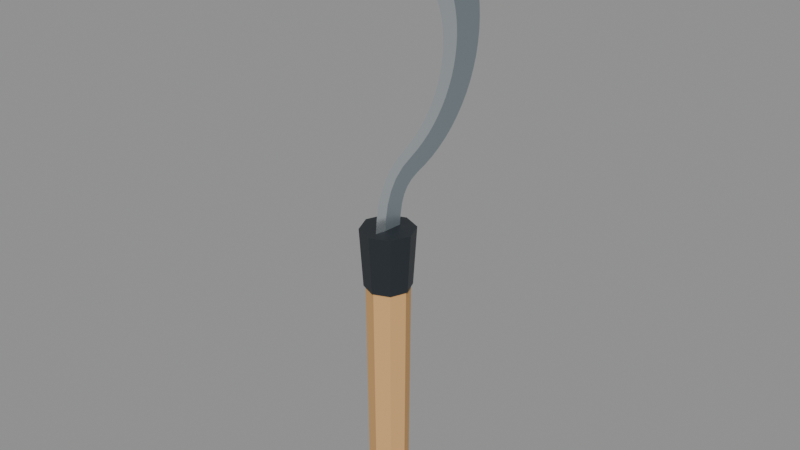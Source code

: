 # Source: Sickle_Round.blend  (saved by Blender 5.3.31; exported with 4.5.12 LTS)
import bpy
from mathutils import Matrix  # noqa: F401  (used for matrix-valued properties, if any)

bpy.ops.wm.read_factory_settings(use_empty=True)
scene = bpy.context.scene
scene.name = 'Scene'

# ---- materials (node trees are filled in below, after node groups)
mat_sickle_woodend = bpy.data.materials.new('Sickle_WoodEnd')
mat_sickle_woodend.diffuse_color = (0.3968, 0.1714, 0.04971, 1.0)
mat_sickle_wood = bpy.data.materials.new('Sickle_Wood')
mat_sickle_wood.diffuse_color = (0.6939, 0.3916, 0.15, 1.0)
mat_sickle_collar = bpy.data.materials.new('Sickle_Collar')
mat_sickle_collar.diffuse_color = (0.04231, 0.05127, 0.06125, 1.0)
mat_sickle_blade = bpy.data.materials.new('Sickle_Blade')
mat_sickle_blade.diffuse_color = (0.3231, 0.3864, 0.4233, 1.0)
mat_sickle_edge = bpy.data.materials.new('Sickle_Edge')
mat_sickle_edge.diffuse_color = (0.6939, 0.7529, 0.7835, 1.0)

# ---- material node trees
mat_sickle_woodend.use_nodes = True; mat_sickle_woodend.node_tree.nodes.clear()
_N = mat_sickle_woodend.node_tree.nodes; _L = mat_sickle_woodend.node_tree.links
n0 = _N.new('ShaderNodeBsdfPrincipled'); n0.name = 'Principled BSDF'; n0.location = (-200, 100)
n0.inputs[0].default_value = (0.3968, 0.1714, 0.04971, 1.0)
n0.inputs[2].default_value = 0.8
n0.inputs[10].default_value = 0.005
n1 = _N.new('ShaderNodeOutputMaterial'); n1.name = 'Material Output'; n1.location = (200, 100)
_L.new(n0.outputs[0], n1.inputs[0])
n1.is_active_output = True
mat_sickle_wood.use_nodes = True; mat_sickle_wood.node_tree.nodes.clear()
_N = mat_sickle_wood.node_tree.nodes; _L = mat_sickle_wood.node_tree.links
n0 = _N.new('ShaderNodeBsdfPrincipled'); n0.name = 'Principled BSDF'; n0.location = (-200, 100)
n0.inputs[0].default_value = (0.6939, 0.3916, 0.15, 1.0)
n0.inputs[2].default_value = 0.8
n0.inputs[10].default_value = 0.005
n1 = _N.new('ShaderNodeOutputMaterial'); n1.name = 'Material Output'; n1.location = (200, 100)
_L.new(n0.outputs[0], n1.inputs[0])
n1.is_active_output = True
mat_sickle_collar.use_nodes = True; mat_sickle_collar.node_tree.nodes.clear()
_N = mat_sickle_collar.node_tree.nodes; _L = mat_sickle_collar.node_tree.links
n0 = _N.new('ShaderNodeBsdfPrincipled'); n0.name = 'Principled BSDF'; n0.location = (-200, 100)
n0.inputs[0].default_value = (0.04231, 0.05127, 0.06125, 1.0)
n0.inputs[1].default_value = 0.6
n0.inputs[10].default_value = 0.005
n1 = _N.new('ShaderNodeOutputMaterial'); n1.name = 'Material Output'; n1.location = (200, 100)
_L.new(n0.outputs[0], n1.inputs[0])
n1.is_active_output = True
mat_sickle_blade.use_nodes = True; mat_sickle_blade.node_tree.nodes.clear()
_N = mat_sickle_blade.node_tree.nodes; _L = mat_sickle_blade.node_tree.links
n0 = _N.new('ShaderNodeBsdfPrincipled'); n0.name = 'Principled BSDF'; n0.location = (-200, 100)
n0.inputs[0].default_value = (0.3231, 0.3864, 0.4233, 1.0)
n0.inputs[1].default_value = 0.7
n0.inputs[2].default_value = 0.4
n0.inputs[10].default_value = 0.005
n1 = _N.new('ShaderNodeOutputMaterial'); n1.name = 'Material Output'; n1.location = (200, 100)
_L.new(n0.outputs[0], n1.inputs[0])
n1.is_active_output = True
mat_sickle_edge.use_nodes = True; mat_sickle_edge.node_tree.nodes.clear()
_N = mat_sickle_edge.node_tree.nodes; _L = mat_sickle_edge.node_tree.links
n0 = _N.new('ShaderNodeBsdfPrincipled'); n0.name = 'Principled BSDF'; n0.location = (-200, 100)
n0.inputs[0].default_value = (0.6939, 0.7529, 0.7835, 1.0)
n0.inputs[1].default_value = 0.85
n0.inputs[2].default_value = 0.25
n0.inputs[10].default_value = 0.005
n1 = _N.new('ShaderNodeOutputMaterial'); n1.name = 'Material Output'; n1.location = (200, 100)
_L.new(n0.outputs[0], n1.inputs[0])
n1.is_active_output = True

# ---- meshes
me_tool_sickle = bpy.data.meshes.new('Tool_Sickle')
me_tool_sickle.from_pydata([(0.0, 0.0185, -0.11), (0.0, 0.017, -0.096), (0.01308, 0.01308, -0.11), (0.01202, 0.01202, -0.096), (0.0185, 0.0, -0.11), (0.017, 0.0, -0.096), (0.01308, -0.01308, -0.11), (0.01202, -0.01202, -0.096), (0.0, -0.0185, -0.11), (0.0, -0.017, -0.096), (-0.01308, -0.01308, -0.11), (-0.01202, -0.01202, -0.096), (-0.0185, 0.0, -0.11), (-0.017, 0.0, -0.096), (-0.01308, 0.01308, -0.11), (-0.01202, 0.01202, -0.096), (0.0, 0.0165, -0.096), (0.0, 0.018, 0.095), (0.01167, 0.01167, -0.096), (0.01273, 0.01273, 0.095), (0.0165, 0.0, -0.096), (0.018, 0.0, 0.095), (0.01167, -0.01167, -0.096), (0.01273, -0.01273, 0.095), (0.0, -0.0165, -0.096), (0.0, -0.018, 0.095), (-0.01167, -0.01167, -0.096), (-0.01273, -0.01273, 0.095), (-0.0165, 0.0, -0.096), (-0.018, 0.0, 0.095), (-0.01167, 0.01167, -0.096), (-0.01273, 0.01273, 0.095), (0.0, 0.0195, 0.09), (0.0, 0.0225, 0.14), (0.01379, 0.01379, 0.09), (0.01591, 0.01591, 0.14), (0.0195, 0.0, 0.09), (0.0225, 0.0, 0.14), (0.01379, -0.01379, 0.09), (0.01591, -0.01591, 0.14), (0.0, -0.0195, 0.09), (0.0, -0.0225, 0.14), (-0.01379, -0.01379, 0.09), (-0.01591, -0.01591, 0.14), (-0.0195, 0.0, 0.09), (-0.0225, 0.0, 0.14), (-0.01379, 0.01379, 0.09), (-0.01591, 0.01591, 0.14), (0.0036, 0.0096, 0.115), (0.0022, -0.006, 0.115), (0.0, -0.0144, 0.115), (-0.0022, -0.006, 0.115), (-0.0036, 0.0096, 0.115), (0.0036, 0.009625, 0.1276), (0.0022, -0.005975, 0.1277), (0.0, -0.01437, 0.1278), (-0.0022, -0.005975, 0.1277), (-0.0036, 0.009625, 0.1276), (0.0036, 0.009919, 0.1389), (0.0022, -0.005661, 0.1397), (0.0, -0.01405, 0.1401), (-0.0022, -0.005661, 0.1397), (-0.0036, 0.009919, 0.1389), (0.0036, 0.01078, 0.1488), (0.0022, -0.004681, 0.1509), (0.0, -0.01301, 0.152), (-0.0022, -0.004681, 0.1509), (-0.0036, 0.01078, 0.1488), (0.0036, 0.01242, 0.1571), (0.0022, -0.002606, 0.1613), (0.0, -0.0107, 0.1635), (-0.0022, -0.002606, 0.1613), (-0.0036, 0.01242, 0.1571), (0.0036, 0.01495, 0.1637), (0.0022, 0.001064, 0.1708), (0.0, -0.006413, 0.1746), (-0.0022, 0.001064, 0.1708), (-0.0036, 0.01495, 0.1637), (0.0036, 0.01847, 0.1689), (0.0022, 0.006823, 0.1793), (0.0, 0.0005501, 0.1848), (-0.0022, 0.006823, 0.1793), (-0.0036, 0.01847, 0.1689), (0.0036, 0.02346, 0.1731), (0.0022, 0.01494, 0.1862), (0.0, 0.01035, 0.1932), (-0.0022, 0.01494, 0.1862), (-0.0036, 0.02346, 0.1731), (0.0036, 0.03078, 0.1767), (0.0022, 0.02544, 0.1914), (0.0, 0.02257, 0.1993), (-0.0022, 0.02544, 0.1914), (-0.0036, 0.03078, 0.1767), (0.003546, 0.03991, 0.1798), (0.002167, 0.03278, 0.1949), (0.0, 0.02894, 0.203), (-0.002167, 0.03278, 0.1949), (-0.003546, 0.03991, 0.1798), (0.003492, 0.04879, 0.1837), (0.002134, 0.03974, 0.1991), (0.0, 0.03486, 0.2073), (-0.002134, 0.03974, 0.1991), (-0.003492, 0.04879, 0.1837), (0.003438, 0.0573, 0.1885), (0.002101, 0.04626, 0.2038), (0.0, 0.04031, 0.2121), (-0.002101, 0.04626, 0.2038), (-0.003438, 0.0573, 0.1885), (0.003384, 0.06538, 0.194), (0.002068, 0.05229, 0.2091), (0.0, 0.04524, 0.2172), (-0.002068, 0.05229, 0.2091), (-0.003384, 0.06538, 0.194), (0.00333, 0.07294, 0.2004), (0.002035, 0.0578, 0.2149), (0.0, 0.04965, 0.2227), (-0.002035, 0.0578, 0.2149), (-0.00333, 0.07294, 0.2004), (0.003276, 0.0799, 0.2075), (0.002002, 0.06275, 0.2211), (0.0, 0.05351, 0.2285), (-0.002002, 0.06275, 0.2211), (-0.003276, 0.0799, 0.2075), (0.003222, 0.0862, 0.2152), (0.001969, 0.0671, 0.2277), (0.0, 0.05681, 0.2345), (-0.001969, 0.0671, 0.2277), (-0.003222, 0.0862, 0.2152), (0.003168, 0.09176, 0.2235), (0.001936, 0.07083, 0.2347), (0.0, 0.05955, 0.2407), (-0.001936, 0.07083, 0.2347), (-0.003168, 0.09176, 0.2235), (0.003114, 0.09653, 0.2324), (0.001903, 0.07391, 0.2419), (0.0, 0.06173, 0.247), (-0.001903, 0.07391, 0.2419), (-0.003114, 0.09653, 0.2324), (0.00306, 0.1004, 0.2418), (0.00187, 0.07633, 0.2494), (0.0, 0.06334, 0.2535), (-0.00187, 0.07633, 0.2494), (-0.00306, 0.1004, 0.2418), (0.003006, 0.1035, 0.2515), (0.001837, 0.07807, 0.257), (0.0, 0.0644, 0.2599), (-0.001837, 0.07807, 0.257), (-0.003006, 0.1035, 0.2515), (0.002952, 0.1055, 0.2614), (0.001804, 0.07913, 0.2647), (0.0, 0.06491, 0.2664), (-0.001804, 0.07913, 0.2647), (-0.002952, 0.1055, 0.2614), (0.002898, 0.1067, 0.2716), (0.001771, 0.07951, 0.2724), (0.0, 0.06488, 0.2729), (-0.001771, 0.07951, 0.2724), (-0.002898, 0.1067, 0.2716), (0.002844, 0.1068, 0.2818), (0.001738, 0.0792, 0.2802), (0.0, 0.06434, 0.2792), (-0.001738, 0.0792, 0.2802), (-0.002844, 0.1068, 0.2818), (0.00279, 0.106, 0.2921), (0.001705, 0.07822, 0.2878), (0.0, 0.06329, 0.2855), (-0.001705, 0.07822, 0.2878), (-0.00279, 0.106, 0.2921), (0.002736, 0.1041, 0.3022), (0.001672, 0.07658, 0.2953), (0.0, 0.06175, 0.2916), (-0.001672, 0.07658, 0.2953), (-0.002736, 0.1041, 0.3022), (0.002682, 0.1013, 0.3121), (0.001639, 0.07429, 0.3027), (0.0, 0.05974, 0.2976), (-0.001639, 0.07429, 0.3027), (-0.002682, 0.1013, 0.3121), (0.002628, 0.09756, 0.3217), (0.001606, 0.07138, 0.3098), (0.0, 0.05728, 0.3034), (-0.001606, 0.07138, 0.3098), (-0.002628, 0.09756, 0.3217), (0.002574, 0.09287, 0.3309), (0.001573, 0.06786, 0.3166), (0.0, 0.05438, 0.3089), (-0.001573, 0.06786, 0.3166), (-0.002574, 0.09287, 0.3309), (0.00252, 0.08732, 0.3396), (0.00154, 0.06376, 0.3231), (0.0, 0.05107, 0.3143), (-0.00154, 0.06376, 0.3231), (-0.00252, 0.08732, 0.3396), (0.002466, 0.08094, 0.3478), (0.001507, 0.05911, 0.3293), (0.0, 0.04736, 0.3193), (-0.001507, 0.05911, 0.3293), (-0.002466, 0.08094, 0.3478), (0.002412, 0.07381, 0.3552), (0.001474, 0.05395, 0.335), (0.0, 0.04325, 0.3241), (-0.001474, 0.05395, 0.335), (-0.002412, 0.07381, 0.3552), (0.002358, 0.06599, 0.3619), (0.001441, 0.0483, 0.3402), (0.0, 0.03878, 0.3286), (-0.001441, 0.0483, 0.3402), (-0.002358, 0.06599, 0.3619), (0.002304, 0.05757, 0.3678), (0.001408, 0.04222, 0.345), (0.0, 0.03395, 0.3327), (-0.001408, 0.04222, 0.345), (-0.002304, 0.05757, 0.3678), (0.00225, 0.04864, 0.3728), (0.001375, 0.03573, 0.3492), (0.0, 0.02878, 0.3366), (-0.001375, 0.03573, 0.3492), (-0.00225, 0.04864, 0.3728), (0.002196, 0.03928, 0.3768), (0.001342, 0.02888, 0.3529), (0.0, 0.02328, 0.34), (-0.001342, 0.02888, 0.3529), (-0.002196, 0.03928, 0.3768), (0.002142, 0.02961, 0.38), (0.001309, 0.02171, 0.356), (0.0, 0.01746, 0.3431), (-0.001309, 0.02171, 0.356), (-0.002142, 0.02961, 0.38), (0.002088, 0.01972, 0.3821), (0.001276, 0.01428, 0.3585), (0.0, 0.01135, 0.3458), (-0.001276, 0.01428, 0.3585), (-0.002088, 0.01972, 0.3821), (0.002034, 0.009724, 0.3832), (0.001243, 0.006615, 0.3603), (0.0, 0.004942, 0.3481), (-0.001243, 0.006615, 0.3603), (-0.002034, 0.009724, 0.3832), (0.00198, -0.0002722, 0.3833), (0.00121, -0.001221, 0.3616), (0.0, -0.001732, 0.3498), (-0.00121, -0.001221, 0.3616), (-0.00198, -0.0002722, 0.3833), (0.001926, -0.01016, 0.3824), (0.001177, -0.009183, 0.3621), (0.0, -0.008658, 0.3512), (-0.001177, -0.009183, 0.3621), (-0.001926, -0.01016, 0.3824), (0.001872, -0.01982, 0.3805), (0.001144, -0.01722, 0.3619), (0.0, -0.01582, 0.352), (-0.001144, -0.01722, 0.3619), (-0.001872, -0.01982, 0.3805), (0.001818, -0.02917, 0.3776), (0.001111, -0.02528, 0.3611), (0.0, -0.02318, 0.3522), (-0.001111, -0.02528, 0.3611), (-0.001818, -0.02917, 0.3776), (0.001764, -0.03808, 0.3739), (0.001078, -0.03331, 0.3596), (0.0, -0.03073, 0.3519), (-0.001078, -0.03331, 0.3596), (-0.001764, -0.03808, 0.3739), (0.00171, -0.04648, 0.3693), (0.001045, -0.04125, 0.3574), (0.0, -0.03843, 0.351), (-0.001045, -0.04125, 0.3574), (-0.00171, -0.04648, 0.3693), (0.001656, -0.05426, 0.3639), (0.001012, -0.04905, 0.3545), (0.0, -0.04625, 0.3494), (-0.001012, -0.04905, 0.3545), (-0.001656, -0.05426, 0.3639), (0.001602, -0.06135, 0.3578), (0.000979, -0.05666, 0.3509), (0.0, -0.05414, 0.3472), (-0.000979, -0.05666, 0.3509), (-0.001602, -0.06135, 0.3578), (0.001548, -0.06767, 0.351), (0.000946, -0.06402, 0.3466), (0.0, -0.06206, 0.3442), (-0.000946, -0.06402, 0.3466), (-0.001548, -0.06767, 0.351), (0.001494, -0.07316, 0.3438), (0.000913, -0.07108, 0.3417), (0.0, -0.06996, 0.3405), (-0.000913, -0.07108, 0.3417), (-0.001494, -0.07316, 0.3438), (0.00144, -0.07823, 0.3365), (0.00088, -0.07749, 0.3358), (0.0, -0.07708, 0.3355), (-0.00088, -0.07749, 0.3358), (-0.00144, -0.07823, 0.3365)], [], [(0, 1, 3, 2), (2, 3, 5, 4), (4, 5, 7, 6), (6, 7, 9, 8), (8, 9, 11, 10), (10, 11, 13, 12), (3, 1, 15, 13, 11, 9, 7, 5), (12, 13, 15, 14), (14, 15, 1, 0), (0, 2, 4, 6, 8, 10, 12, 14), (16, 17, 19, 18), (18, 19, 21, 20), (20, 21, 23, 22), (22, 23, 25, 24), (24, 25, 27, 26), (26, 27, 29, 28), (19, 17, 31, 29, 27, 25, 23, 21), (28, 29, 31, 30), (30, 31, 17, 16), (16, 18, 20, 22, 24, 26, 28, 30), (32, 33, 35, 34), (34, 35, 37, 36), (36, 37, 39, 38), (38, 39, 41, 40), (40, 41, 43, 42), (42, 43, 45, 44), (35, 33, 47, 45, 43, 41, 39, 37), (44, 45, 47, 46), (46, 47, 33, 32), (32, 34, 36, 38, 40, 42, 44, 46), (48, 53, 54, 49), (49, 54, 55, 50), (50, 55, 56, 51), (51, 56, 57, 52), (52, 57, 53, 48), (53, 58, 59, 54), (54, 59, 60, 55), (55, 60, 61, 56), (56, 61, 62, 57), (57, 62, 58, 53), (58, 63, 64, 59), (59, 64, 65, 60), (60, 65, 66, 61), (61, 66, 67, 62), (62, 67, 63, 58), (63, 68, 69, 64), (64, 69, 70, 65), (65, 70, 71, 66), (66, 71, 72, 67), (67, 72, 68, 63), (68, 73, 74, 69), (69, 74, 75, 70), (70, 75, 76, 71), (71, 76, 77, 72), (72, 77, 73, 68), (73, 78, 79, 74), (74, 79, 80, 75), (75, 80, 81, 76), (76, 81, 82, 77), (77, 82, 78, 73), (78, 83, 84, 79), (79, 84, 85, 80), (80, 85, 86, 81), (81, 86, 87, 82), (82, 87, 83, 78), (83, 88, 89, 84), (84, 89, 90, 85), (85, 90, 91, 86), (86, 91, 92, 87), (87, 92, 88, 83), (88, 93, 94, 89), (89, 94, 95, 90), (90, 95, 96, 91), (91, 96, 97, 92), (92, 97, 93, 88), (93, 98, 99, 94), (94, 99, 100, 95), (95, 100, 101, 96), (96, 101, 102, 97), (97, 102, 98, 93), (98, 103, 104, 99), (99, 104, 105, 100), (100, 105, 106, 101), (101, 106, 107, 102), (102, 107, 103, 98), (103, 108, 109, 104), (104, 109, 110, 105), (105, 110, 111, 106), (106, 111, 112, 107), (107, 112, 108, 103), (108, 113, 114, 109), (109, 114, 115, 110), (110, 115, 116, 111), (111, 116, 117, 112), (112, 117, 113, 108), (113, 118, 119, 114), (114, 119, 120, 115), (115, 120, 121, 116), (116, 121, 122, 117), (117, 122, 118, 113), (118, 123, 124, 119), (119, 124, 125, 120), (120, 125, 126, 121), (121, 126, 127, 122), (122, 127, 123, 118), (123, 128, 129, 124), (124, 129, 130, 125), (125, 130, 131, 126), (126, 131, 132, 127), (127, 132, 128, 123), (128, 133, 134, 129), (129, 134, 135, 130), (130, 135, 136, 131), (131, 136, 137, 132), (132, 137, 133, 128), (133, 138, 139, 134), (134, 139, 140, 135), (135, 140, 141, 136), (136, 141, 142, 137), (137, 142, 138, 133), (138, 143, 144, 139), (139, 144, 145, 140), (140, 145, 146, 141), (141, 146, 147, 142), (142, 147, 143, 138), (143, 148, 149, 144), (144, 149, 150, 145), (145, 150, 151, 146), (146, 151, 152, 147), (147, 152, 148, 143), (148, 153, 154, 149), (149, 154, 155, 150), (150, 155, 156, 151), (151, 156, 157, 152), (152, 157, 153, 148), (153, 158, 159, 154), (154, 159, 160, 155), (155, 160, 161, 156), (156, 161, 162, 157), (157, 162, 158, 153), (158, 163, 164, 159), (159, 164, 165, 160), (160, 165, 166, 161), (161, 166, 167, 162), (162, 167, 163, 158), (163, 168, 169, 164), (164, 169, 170, 165), (165, 170, 171, 166), (166, 171, 172, 167), (167, 172, 168, 163), (168, 173, 174, 169), (169, 174, 175, 170), (170, 175, 176, 171), (171, 176, 177, 172), (172, 177, 173, 168), (173, 178, 179, 174), (174, 179, 180, 175), (175, 180, 181, 176), (176, 181, 182, 177), (177, 182, 178, 173), (178, 183, 184, 179), (179, 184, 185, 180), (180, 185, 186, 181), (181, 186, 187, 182), (182, 187, 183, 178), (183, 188, 189, 184), (184, 189, 190, 185), (185, 190, 191, 186), (186, 191, 192, 187), (187, 192, 188, 183), (188, 193, 194, 189), (189, 194, 195, 190), (190, 195, 196, 191), (191, 196, 197, 192), (192, 197, 193, 188), (193, 198, 199, 194), (194, 199, 200, 195), (195, 200, 201, 196), (196, 201, 202, 197), (197, 202, 198, 193), (198, 203, 204, 199), (199, 204, 205, 200), (200, 205, 206, 201), (201, 206, 207, 202), (202, 207, 203, 198), (203, 208, 209, 204), (204, 209, 210, 205), (205, 210, 211, 206), (206, 211, 212, 207), (207, 212, 208, 203), (208, 213, 214, 209), (209, 214, 215, 210), (210, 215, 216, 211), (211, 216, 217, 212), (212, 217, 213, 208), (213, 218, 219, 214), (214, 219, 220, 215), (215, 220, 221, 216), (216, 221, 222, 217), (217, 222, 218, 213), (218, 223, 224, 219), (219, 224, 225, 220), (220, 225, 226, 221), (221, 226, 227, 222), (222, 227, 223, 218), (223, 228, 229, 224), (224, 229, 230, 225), (225, 230, 231, 226), (226, 231, 232, 227), (227, 232, 228, 223), (228, 233, 234, 229), (229, 234, 235, 230), (230, 235, 236, 231), (231, 236, 237, 232), (232, 237, 233, 228), (233, 238, 239, 234), (234, 239, 240, 235), (235, 240, 241, 236), (236, 241, 242, 237), (237, 242, 238, 233), (238, 243, 244, 239), (239, 244, 245, 240), (240, 245, 246, 241), (241, 246, 247, 242), (242, 247, 243, 238), (243, 248, 249, 244), (244, 249, 250, 245), (245, 250, 251, 246), (246, 251, 252, 247), (247, 252, 248, 243), (248, 253, 254, 249), (249, 254, 255, 250), (250, 255, 256, 251), (251, 256, 257, 252), (252, 257, 253, 248), (253, 258, 259, 254), (254, 259, 260, 255), (255, 260, 261, 256), (256, 261, 262, 257), (257, 262, 258, 253), (258, 263, 264, 259), (259, 264, 265, 260), (260, 265, 266, 261), (261, 266, 267, 262), (262, 267, 263, 258), (263, 268, 269, 264), (264, 269, 270, 265), (265, 270, 271, 266), (266, 271, 272, 267), (267, 272, 268, 263), (268, 273, 274, 269), (269, 274, 275, 270), (270, 275, 276, 271), (271, 276, 277, 272), (272, 277, 273, 268), (273, 278, 279, 274), (274, 279, 280, 275), (275, 280, 281, 276), (276, 281, 282, 277), (277, 282, 278, 273), (278, 283, 284, 279), (279, 284, 285, 280), (280, 285, 286, 281), (281, 286, 287, 282), (282, 287, 283, 278), (283, 288, 289, 284), (284, 289, 290, 285), (285, 290, 291, 286), (286, 291, 292, 287), (287, 292, 288, 283), (48, 49, 50, 51, 52), (292, 291, 290, 289, 288)])
me_tool_sickle.polygons.foreach_set('material_index', [0, 0, 0, 0, 0, 0, 0, 0, 0, 0, 1, 1, 1, 1, 1, 1, 1, 1, 1, 1, 2, 2, 2, 2, 2, 2, 2, 2, 2, 2, 3, 4, 4, 3, 3, 3, 4, 4, 3, 3, 3, 4, 4, 3, 3, 3, 4, 4, 3, 3, 3, 4, 4, 3, 3, 3, 4, 4, 3, 3, 3, 4, 4, 3, 3, 3, 4, 4, 3, 3, 3, 4, 4, 3, 3, 3, 4, 4, 3, 3, 3, 4, 4, 3, 3, 3, 4, 4, 3, 3, 3, 4, 4, 3, 3, 3, 4, 4, 3, 3, 3, 4, 4, 3, 3, 3, 4, 4, 3, 3, 3, 4, 4, 3, 3, 3, 4, 4, 3, 3, 3, 4, 4, 3, 3, 3, 4, 4, 3, 3, 3, 4, 4, 3, 3, 3, 4, 4, 3, 3, 3, 4, 4, 3, 3, 3, 4, 4, 3, 3, 3, 4, 4, 3, 3, 3, 4, 4, 3, 3, 3, 4, 4, 3, 3, 3, 4, 4, 3, 3, 3, 4, 4, 3, 3, 3, 4, 4, 3, 3, 3, 4, 4, 3, 3, 3, 4, 4, 3, 3, 3, 4, 4, 3, 3, 3, 4, 4, 3, 3, 3, 4, 4, 3, 3, 3, 4, 4, 3, 3, 3, 4, 4, 3, 3, 3, 4, 4, 3, 3, 3, 4, 4, 3, 3, 3, 4, 4, 3, 3, 3, 4, 4, 3, 3, 3, 4, 4, 3, 3, 3, 4, 4, 3, 3, 3, 4, 4, 3, 3, 3, 4, 4, 3, 3, 3, 4, 4, 3, 3, 3, 4, 4, 3, 3, 3, 4, 4, 3, 3, 3, 3])
me_tool_sickle.materials.append(mat_sickle_woodend)
me_tool_sickle.materials.append(mat_sickle_wood)
me_tool_sickle.materials.append(mat_sickle_collar)
me_tool_sickle.materials.append(mat_sickle_blade)
me_tool_sickle.materials.append(mat_sickle_edge)
me_tool_sickle.update()

# ---- objects
ob_tool_sickle = bpy.data.objects.new('Tool_Sickle', me_tool_sickle)

# ---- transforms, parenting, visibility, modifiers, constraints
ob_tool_sickle.location = (0.0, 0.0, 0.0)

# ---- collection membership
scene.collection.objects.link(ob_tool_sickle)

# ---- scene / render settings (as saved in the file)
scene.frame_start = 1; scene.frame_end = 250; scene.frame_set(1)
scene.render.engine = 'BLENDER_EEVEE_NEXT'
scene.render.bake_bias = 0.0
scene.render.bake_samples = 0
scene.render.compositor_device = 'GPU'
scene.eevee.use_volume_custom_range = False
scene.eevee.fast_gi_thickness_near = 0.1
scene.eevee.fast_gi_thickness_far = 0.0
scene.eevee.ray_tracing_options.screen_trace_thickness = 0.1
bpy.context.view_layer.update()

# ---- added for rendering (the .blend has no active camera and no usable light): camera, sun + grey world if the file has none
cam_auto = bpy.data.cameras.new('AutoCamera')
cam_auto.lens = 50.0
cam_auto.sensor_width = 36.0
cam_auto.clip_end = 1000.0
ob_auto_camera = bpy.data.objects.new('AutoCamera', cam_auto)
scene.collection.objects.link(ob_auto_camera)
ob_auto_camera.location = (0.489231, -0.572787, 0.528027)
ob_auto_camera.rotation_euler = (1.09748, -7.21219e-08, 0.694738)
scene.camera = ob_auto_camera
light_auto_sun = bpy.data.lights.new('AutoSun', 'SUN')
light_auto_sun.energy = 3.0
light_auto_sun.angle = 0.0523599
ob_auto_sun = bpy.data.objects.new('AutoSun', light_auto_sun)
scene.collection.objects.link(ob_auto_sun)
ob_auto_sun.rotation_euler = (0.872665, 0.174533, 0.523599)
if scene.world is None:
    world_auto = bpy.data.worlds.new('AutoWorld')
    world_auto.color = (0.3, 0.3, 0.3)
    scene.world = world_auto
bpy.context.view_layer.update()
